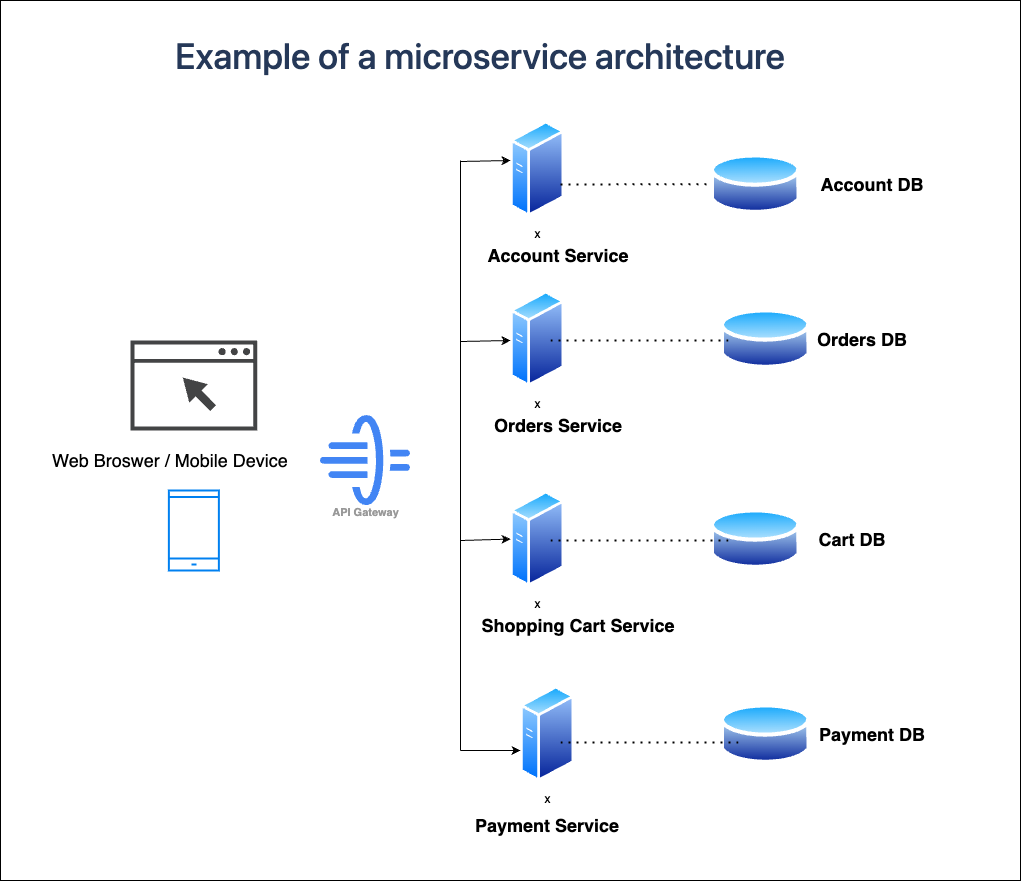

The diagram above was exported from draw.io. Its source (the exported page's mxGraphModel, read from the mxfile embedded in the PNG):
<mxGraphModel dx="2270" dy="2049" grid="1" gridSize="10" guides="1" tooltips="1" connect="1" arrows="1" fold="1" page="1" pageScale="1" pageWidth="827" pageHeight="1169" math="0" shadow="0">
  <root>
    <mxCell id="0" />
    <mxCell id="1" parent="0" />
    <mxCell id="iMb-QRu7bP1vdPeFqpxr-1" value="" style="sketch=0;pointerEvents=1;shadow=0;dashed=0;html=1;strokeColor=none;fillColor=#434445;aspect=fixed;labelPosition=center;verticalLabelPosition=bottom;verticalAlign=top;align=center;outlineConnect=0;shape=mxgraph.vvd.web_browser;" vertex="1" parent="1">
      <mxGeometry x="30" y="240" width="126.76" height="90" as="geometry" />
    </mxCell>
    <mxCell id="iMb-QRu7bP1vdPeFqpxr-2" value="" style="html=1;verticalLabelPosition=bottom;align=center;labelBackgroundColor=#ffffff;verticalAlign=top;strokeWidth=2;strokeColor=#0080F0;shadow=0;dashed=0;shape=mxgraph.ios7.icons.smartphone;" vertex="1" parent="1">
      <mxGeometry x="68.38" y="390" width="50" height="80" as="geometry" />
    </mxCell>
    <mxCell id="iMb-QRu7bP1vdPeFqpxr-3" value="API Gateway" style="sketch=0;html=1;verticalAlign=top;labelPosition=center;verticalLabelPosition=bottom;align=center;spacingTop=-6;fontSize=11;fontStyle=1;fontColor=#999999;shape=image;aspect=fixed;imageAspect=0;image=data:image/svg+xml,(base64 omitted: 2164 chars);" vertex="1" parent="1">
      <mxGeometry x="220" y="315.07" width="90" height="90" as="geometry" />
    </mxCell>
    <mxCell id="iMb-QRu7bP1vdPeFqpxr-4" value="x" style="image;aspect=fixed;perimeter=ellipsePerimeter;html=1;align=center;shadow=0;dashed=0;spacingTop=3;image=img/lib/active_directory/generic_server.svg;" vertex="1" parent="1">
      <mxGeometry x="410" y="20" width="54.4" height="97.14" as="geometry" />
    </mxCell>
    <mxCell id="iMb-QRu7bP1vdPeFqpxr-5" value="x" style="image;aspect=fixed;perimeter=ellipsePerimeter;html=1;align=center;shadow=0;dashed=0;spacingTop=3;image=img/lib/active_directory/generic_server.svg;" vertex="1" parent="1">
      <mxGeometry x="410" y="190" width="54.4" height="97.14" as="geometry" />
    </mxCell>
    <mxCell id="iMb-QRu7bP1vdPeFqpxr-6" value="x" style="image;aspect=fixed;perimeter=ellipsePerimeter;html=1;align=center;shadow=0;dashed=0;spacingTop=3;image=img/lib/active_directory/generic_server.svg;" vertex="1" parent="1">
      <mxGeometry x="410" y="390" width="54.4" height="97.14" as="geometry" />
    </mxCell>
    <mxCell id="iMb-QRu7bP1vdPeFqpxr-7" value="x" style="image;aspect=fixed;perimeter=ellipsePerimeter;html=1;align=center;shadow=0;dashed=0;spacingTop=3;image=img/lib/active_directory/generic_server.svg;" vertex="1" parent="1">
      <mxGeometry x="420" y="585" width="54.4" height="97.14" as="geometry" />
    </mxCell>
    <mxCell id="iMb-QRu7bP1vdPeFqpxr-8" value="" style="image;aspect=fixed;perimeter=ellipsePerimeter;html=1;align=center;shadow=0;dashed=0;spacingTop=3;image=img/lib/active_directory/database.svg;" vertex="1" parent="1">
      <mxGeometry x="610" y="50.14" width="90.54" height="67" as="geometry" />
    </mxCell>
    <mxCell id="iMb-QRu7bP1vdPeFqpxr-9" value="" style="image;aspect=fixed;perimeter=ellipsePerimeter;html=1;align=center;shadow=0;dashed=0;spacingTop=3;image=img/lib/active_directory/database.svg;" vertex="1" parent="1">
      <mxGeometry x="620" y="205.07" width="90.54" height="67" as="geometry" />
    </mxCell>
    <mxCell id="iMb-QRu7bP1vdPeFqpxr-11" value="" style="image;aspect=fixed;perimeter=ellipsePerimeter;html=1;align=center;shadow=0;dashed=0;spacingTop=3;image=img/lib/active_directory/database.svg;" vertex="1" parent="1">
      <mxGeometry x="610" y="405.07" width="90.54" height="67" as="geometry" />
    </mxCell>
    <mxCell id="iMb-QRu7bP1vdPeFqpxr-12" value="" style="image;aspect=fixed;perimeter=ellipsePerimeter;html=1;align=center;shadow=0;dashed=0;spacingTop=3;image=img/lib/active_directory/database.svg;" vertex="1" parent="1">
      <mxGeometry x="620" y="600.07" width="90.54" height="67" as="geometry" />
    </mxCell>
    <mxCell id="iMb-QRu7bP1vdPeFqpxr-13" value="&lt;div style=&quot;box-sizing: inherit; margin: 0px; padding: 0px; border: 0px; font-size: 16px; vertical-align: baseline; color: rgb(9, 30, 66); font-family: &amp;quot;Charlie Text&amp;quot;, -apple-system, &amp;quot;system-ui&amp;quot;, &amp;quot;Segoe UI&amp;quot;, Roboto, &amp;quot;Noto Sans&amp;quot;, Ubuntu, &amp;quot;Droid Sans&amp;quot;, &amp;quot;Helvetica Neue&amp;quot;, sans-serif; text-align: start; background-color: rgb(255, 255, 255);&quot; class=&quot;component component--heading&quot;&gt;&lt;h2 style=&quot;box-sizing: inherit; font-family: &amp;quot;Charlie Display&amp;quot;, -apple-system, BlinkMacSystemFont, &amp;quot;Segoe UI&amp;quot;, Roboto, &amp;quot;Noto Sans&amp;quot;, Ubuntu, &amp;quot;Droid Sans&amp;quot;, &amp;quot;Helvetica Neue&amp;quot;, sans-serif; font-weight: 500; margin: 0px 0px 24px; padding: 0px; border: 0px; font-size: 2.25rem; vertical-align: baseline; color: rgb(37, 56, 88); letter-spacing: 0px; line-height: 1.33333;&quot; class=&quot;fnt-wt font-wt- fnt-mg font-mgn- fnt-ln font-lnh- heading&quot;&gt;&lt;div style=&quot;box-sizing: inherit; margin: 0px; padding: 0px; border: 0px; font-size: 16px; vertical-align: baseline; color: rgb(9, 30, 66); font-family: &amp;quot;Charlie Text&amp;quot;, -apple-system, &amp;quot;system-ui&amp;quot;, &amp;quot;Segoe UI&amp;quot;, Roboto, &amp;quot;Noto Sans&amp;quot;, Ubuntu, &amp;quot;Droid Sans&amp;quot;, &amp;quot;Helvetica Neue&amp;quot;, sans-serif;&quot; class=&quot;component component--heading&quot;&gt;&lt;/div&gt;&lt;div style=&quot;box-sizing: inherit; margin: 0px; padding: 0px; border: 0px; font-size: 16px; vertical-align: baseline; color: rgb(9, 30, 66); font-family: &amp;quot;Charlie Text&amp;quot;, -apple-system, &amp;quot;system-ui&amp;quot;, &amp;quot;Segoe UI&amp;quot;, Roboto, &amp;quot;Noto Sans&amp;quot;, Ubuntu, &amp;quot;Droid Sans&amp;quot;, &amp;quot;Helvetica Neue&amp;quot;, sans-serif;&quot; class=&quot;component component--horizontal-rule align-left&quot;&gt;&lt;/div&gt;&lt;/h2&gt;&lt;h2 style=&quot;box-sizing: inherit; font-family: &amp;quot;Charlie Display&amp;quot;, -apple-system, BlinkMacSystemFont, &amp;quot;Segoe UI&amp;quot;, Roboto, &amp;quot;Noto Sans&amp;quot;, Ubuntu, &amp;quot;Droid Sans&amp;quot;, &amp;quot;Helvetica Neue&amp;quot;, sans-serif; font-weight: 500; margin: 0px 0px 24px; padding: 0px; border: 0px; font-size: 2.25rem; vertical-align: baseline; color: rgb(37, 56, 88); letter-spacing: 0px; line-height: 1.33333;&quot; class=&quot;fnt-wt font-wt- fnt-mg font-mgn- fnt-ln font-lnh- heading&quot;&gt;Example of a microservice architecture&lt;/h2&gt;&lt;/div&gt;&lt;div style=&quot;box-sizing: inherit; margin: 0px; padding: 0px; border: 0px; font-size: 16px; vertical-align: baseline; color: rgb(9, 30, 66); font-family: &amp;quot;Charlie Text&amp;quot;, -apple-system, &amp;quot;system-ui&amp;quot;, &amp;quot;Segoe UI&amp;quot;, Roboto, &amp;quot;Noto Sans&amp;quot;, Ubuntu, &amp;quot;Droid Sans&amp;quot;, &amp;quot;Helvetica Neue&amp;quot;, sans-serif; text-align: start; background-color: rgb(255, 255, 255);&quot; class=&quot;component component--horizontal-rule align-left&quot;&gt;&lt;/div&gt;" style="text;html=1;align=center;verticalAlign=middle;whiteSpace=wrap;rounded=0;" vertex="1" parent="1">
      <mxGeometry x="-10" y="-60" width="780" height="30" as="geometry" />
    </mxCell>
    <mxCell id="iMb-QRu7bP1vdPeFqpxr-14" value="" style="endArrow=none;html=1;rounded=0;" edge="1" parent="1">
      <mxGeometry width="50" height="50" relative="1" as="geometry">
        <mxPoint x="360" y="650" as="sourcePoint" />
        <mxPoint x="360" y="60" as="targetPoint" />
      </mxGeometry>
    </mxCell>
    <mxCell id="iMb-QRu7bP1vdPeFqpxr-15" value="" style="endArrow=classic;html=1;rounded=0;" edge="1" parent="1">
      <mxGeometry width="50" height="50" relative="1" as="geometry">
        <mxPoint x="360" y="650" as="sourcePoint" />
        <mxPoint x="420" y="650" as="targetPoint" />
      </mxGeometry>
    </mxCell>
    <mxCell id="iMb-QRu7bP1vdPeFqpxr-16" value="" style="endArrow=classic;html=1;rounded=0;entryX=0;entryY=0.5;entryDx=0;entryDy=0;" edge="1" parent="1" target="iMb-QRu7bP1vdPeFqpxr-6">
      <mxGeometry width="50" height="50" relative="1" as="geometry">
        <mxPoint x="360" y="440" as="sourcePoint" />
        <mxPoint x="410" y="390" as="targetPoint" />
      </mxGeometry>
    </mxCell>
    <mxCell id="iMb-QRu7bP1vdPeFqpxr-17" value="" style="endArrow=classic;html=1;rounded=0;entryX=0;entryY=0.5;entryDx=0;entryDy=0;" edge="1" parent="1">
      <mxGeometry width="50" height="50" relative="1" as="geometry">
        <mxPoint x="360" y="241" as="sourcePoint" />
        <mxPoint x="410" y="240" as="targetPoint" />
      </mxGeometry>
    </mxCell>
    <mxCell id="iMb-QRu7bP1vdPeFqpxr-18" value="" style="endArrow=classic;html=1;rounded=0;entryX=0;entryY=0.5;entryDx=0;entryDy=0;" edge="1" parent="1">
      <mxGeometry width="50" height="50" relative="1" as="geometry">
        <mxPoint x="360" y="61" as="sourcePoint" />
        <mxPoint x="410" y="60" as="targetPoint" />
      </mxGeometry>
    </mxCell>
    <mxCell id="iMb-QRu7bP1vdPeFqpxr-19" value="" style="endArrow=none;dashed=1;html=1;dashPattern=1 3;strokeWidth=2;rounded=0;entryX=0;entryY=0.5;entryDx=0;entryDy=0;" edge="1" parent="1" target="iMb-QRu7bP1vdPeFqpxr-8">
      <mxGeometry width="50" height="50" relative="1" as="geometry">
        <mxPoint x="460" y="84" as="sourcePoint" />
        <mxPoint x="510" y="30" as="targetPoint" />
      </mxGeometry>
    </mxCell>
    <mxCell id="iMb-QRu7bP1vdPeFqpxr-20" value="" style="endArrow=none;dashed=1;html=1;dashPattern=1 3;strokeWidth=2;rounded=0;entryX=0;entryY=0.5;entryDx=0;entryDy=0;" edge="1" parent="1">
      <mxGeometry width="50" height="50" relative="1" as="geometry">
        <mxPoint x="450" y="240" as="sourcePoint" />
        <mxPoint x="630" y="240" as="targetPoint" />
      </mxGeometry>
    </mxCell>
    <mxCell id="iMb-QRu7bP1vdPeFqpxr-21" value="" style="endArrow=none;dashed=1;html=1;dashPattern=1 3;strokeWidth=2;rounded=0;entryX=0;entryY=0.5;entryDx=0;entryDy=0;" edge="1" parent="1">
      <mxGeometry width="50" height="50" relative="1" as="geometry">
        <mxPoint x="450" y="440" as="sourcePoint" />
        <mxPoint x="630" y="440" as="targetPoint" />
      </mxGeometry>
    </mxCell>
    <mxCell id="iMb-QRu7bP1vdPeFqpxr-22" value="" style="endArrow=none;dashed=1;html=1;dashPattern=1 3;strokeWidth=2;rounded=0;entryX=0;entryY=0.5;entryDx=0;entryDy=0;" edge="1" parent="1">
      <mxGeometry width="50" height="50" relative="1" as="geometry">
        <mxPoint x="460" y="642.07" as="sourcePoint" />
        <mxPoint x="640" y="642.07" as="targetPoint" />
      </mxGeometry>
    </mxCell>
    <mxCell id="iMb-QRu7bP1vdPeFqpxr-23" value="&lt;font style=&quot;font-size: 18px;&quot;&gt;&lt;b&gt;Account Service&lt;/b&gt;&lt;/font&gt;" style="text;html=1;align=center;verticalAlign=middle;whiteSpace=wrap;rounded=0;" vertex="1" parent="1">
      <mxGeometry x="375.7" y="140" width="164.3" height="30" as="geometry" />
    </mxCell>
    <mxCell id="iMb-QRu7bP1vdPeFqpxr-24" value="&lt;font style=&quot;font-size: 18px;&quot;&gt;&lt;b&gt;Orders Service&lt;/b&gt;&lt;/font&gt;" style="text;html=1;align=center;verticalAlign=middle;whiteSpace=wrap;rounded=0;" vertex="1" parent="1">
      <mxGeometry x="375.7" y="310" width="164.3" height="30" as="geometry" />
    </mxCell>
    <mxCell id="iMb-QRu7bP1vdPeFqpxr-27" value="&lt;font style=&quot;font-size: 18px;&quot;&gt;&lt;b&gt;Shopping Cart Service&lt;/b&gt;&lt;/font&gt;" style="text;html=1;align=center;verticalAlign=middle;whiteSpace=wrap;rounded=0;" vertex="1" parent="1">
      <mxGeometry x="375.7" y="510" width="204.3" height="30" as="geometry" />
    </mxCell>
    <mxCell id="iMb-QRu7bP1vdPeFqpxr-28" value="&lt;font style=&quot;font-size: 18px;&quot;&gt;&lt;b&gt;Payment Service&lt;/b&gt;&lt;/font&gt;" style="text;html=1;align=center;verticalAlign=middle;whiteSpace=wrap;rounded=0;" vertex="1" parent="1">
      <mxGeometry x="365.05" y="710" width="164.3" height="30" as="geometry" />
    </mxCell>
    <mxCell id="iMb-QRu7bP1vdPeFqpxr-29" value="&lt;font style=&quot;font-size: 18px;&quot;&gt;&lt;b&gt;Account DB&lt;/b&gt;&lt;/font&gt;" style="text;html=1;align=center;verticalAlign=middle;whiteSpace=wrap;rounded=0;" vertex="1" parent="1">
      <mxGeometry x="690" y="68.64" width="164.3" height="30" as="geometry" />
    </mxCell>
    <mxCell id="iMb-QRu7bP1vdPeFqpxr-30" value="&lt;font style=&quot;font-size: 18px;&quot;&gt;&lt;b&gt;Orders DB&lt;/b&gt;&lt;/font&gt;" style="text;html=1;align=center;verticalAlign=middle;whiteSpace=wrap;rounded=0;" vertex="1" parent="1">
      <mxGeometry x="680" y="223.57" width="164.3" height="30" as="geometry" />
    </mxCell>
    <mxCell id="iMb-QRu7bP1vdPeFqpxr-31" value="&lt;font style=&quot;font-size: 18px;&quot;&gt;&lt;b&gt;Cart DB&lt;/b&gt;&lt;/font&gt;" style="text;html=1;align=center;verticalAlign=middle;whiteSpace=wrap;rounded=0;" vertex="1" parent="1">
      <mxGeometry x="670" y="423.57" width="164.3" height="30" as="geometry" />
    </mxCell>
    <mxCell id="iMb-QRu7bP1vdPeFqpxr-32" value="&lt;font style=&quot;font-size: 18px;&quot;&gt;&lt;b&gt;Payment DB&lt;/b&gt;&lt;/font&gt;" style="text;html=1;align=center;verticalAlign=middle;whiteSpace=wrap;rounded=0;" vertex="1" parent="1">
      <mxGeometry x="690" y="618.5699999999999" width="164.3" height="30" as="geometry" />
    </mxCell>
    <mxCell id="iMb-QRu7bP1vdPeFqpxr-35" value="&lt;font style=&quot;font-size: 18px;&quot;&gt;Web Broswer / Mobile Device&lt;/font&gt;" style="text;html=1;align=center;verticalAlign=middle;whiteSpace=wrap;rounded=0;" vertex="1" parent="1">
      <mxGeometry x="-70" y="345.07" width="280" height="30" as="geometry" />
    </mxCell>
    <mxCell id="iMb-QRu7bP1vdPeFqpxr-36" value="" style="rounded=0;whiteSpace=wrap;html=1;fillOpacity=0;" vertex="1" parent="1">
      <mxGeometry x="-100" y="-100" width="1020" height="880" as="geometry" />
    </mxCell>
  </root>
</mxGraphModel>